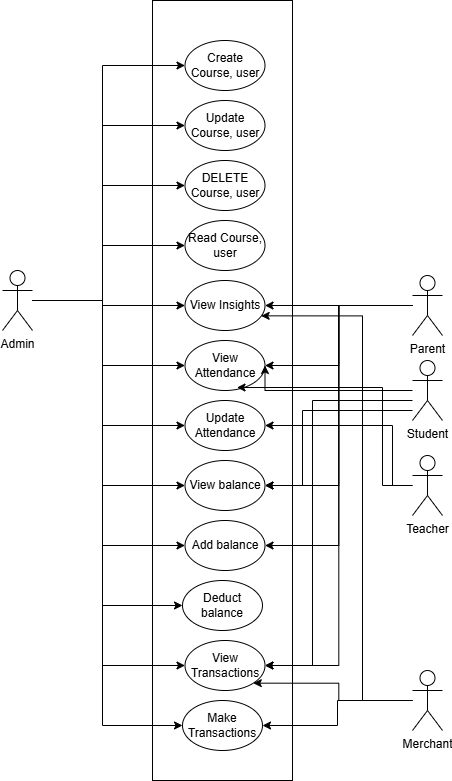

The diagram above was exported from draw.io. Its source (the exported page's mxGraphModel, read from the mxfile embedded in the PNG):
<mxGraphModel dx="1188" dy="683" grid="1" gridSize="10" guides="1" tooltips="1" connect="1" arrows="1" fold="1" page="1" pageScale="1" pageWidth="850" pageHeight="1100" math="0" shadow="0">
  <root>
    <mxCell id="0" />
    <mxCell id="1" parent="0" />
    <mxCell id="dlw8WKkXs81mCPurRHGb-5" value="" style="rounded=0;whiteSpace=wrap;html=1;" vertex="1" parent="1">
      <mxGeometry x="190" y="60" width="140" height="780" as="geometry" />
    </mxCell>
    <mxCell id="dlw8WKkXs81mCPurRHGb-28" style="edgeStyle=orthogonalEdgeStyle;rounded=0;orthogonalLoop=1;jettySize=auto;html=1;entryX=0;entryY=0.5;entryDx=0;entryDy=0;" edge="1" parent="1" source="dlw8WKkXs81mCPurRHGb-1" target="dlw8WKkXs81mCPurRHGb-6">
      <mxGeometry relative="1" as="geometry">
        <Array as="points">
          <mxPoint x="140" y="360" />
          <mxPoint x="140" y="125" />
        </Array>
      </mxGeometry>
    </mxCell>
    <mxCell id="dlw8WKkXs81mCPurRHGb-29" style="edgeStyle=orthogonalEdgeStyle;rounded=0;orthogonalLoop=1;jettySize=auto;html=1;entryX=0;entryY=0.5;entryDx=0;entryDy=0;" edge="1" parent="1" source="dlw8WKkXs81mCPurRHGb-1" target="dlw8WKkXs81mCPurRHGb-15">
      <mxGeometry relative="1" as="geometry">
        <Array as="points">
          <mxPoint x="140" y="360" />
          <mxPoint x="140" y="185" />
        </Array>
      </mxGeometry>
    </mxCell>
    <mxCell id="dlw8WKkXs81mCPurRHGb-30" style="edgeStyle=orthogonalEdgeStyle;rounded=0;orthogonalLoop=1;jettySize=auto;html=1;entryX=0;entryY=0.5;entryDx=0;entryDy=0;" edge="1" parent="1" source="dlw8WKkXs81mCPurRHGb-1" target="dlw8WKkXs81mCPurRHGb-16">
      <mxGeometry relative="1" as="geometry">
        <Array as="points">
          <mxPoint x="140" y="360" />
          <mxPoint x="140" y="245" />
        </Array>
      </mxGeometry>
    </mxCell>
    <mxCell id="dlw8WKkXs81mCPurRHGb-31" style="edgeStyle=orthogonalEdgeStyle;rounded=0;orthogonalLoop=1;jettySize=auto;html=1;entryX=0;entryY=0.5;entryDx=0;entryDy=0;" edge="1" parent="1" source="dlw8WKkXs81mCPurRHGb-1" target="dlw8WKkXs81mCPurRHGb-14">
      <mxGeometry relative="1" as="geometry">
        <Array as="points">
          <mxPoint x="140" y="360" />
          <mxPoint x="140" y="305" />
        </Array>
      </mxGeometry>
    </mxCell>
    <mxCell id="dlw8WKkXs81mCPurRHGb-32" style="edgeStyle=orthogonalEdgeStyle;rounded=0;orthogonalLoop=1;jettySize=auto;html=1;" edge="1" parent="1" source="dlw8WKkXs81mCPurRHGb-1" target="dlw8WKkXs81mCPurRHGb-17">
      <mxGeometry relative="1" as="geometry">
        <Array as="points">
          <mxPoint x="140" y="360" />
          <mxPoint x="140" y="365" />
        </Array>
      </mxGeometry>
    </mxCell>
    <mxCell id="dlw8WKkXs81mCPurRHGb-33" style="edgeStyle=orthogonalEdgeStyle;rounded=0;orthogonalLoop=1;jettySize=auto;html=1;entryX=0;entryY=0.5;entryDx=0;entryDy=0;" edge="1" parent="1" source="dlw8WKkXs81mCPurRHGb-1" target="dlw8WKkXs81mCPurRHGb-18">
      <mxGeometry relative="1" as="geometry">
        <Array as="points">
          <mxPoint x="140" y="360" />
          <mxPoint x="140" y="425" />
        </Array>
      </mxGeometry>
    </mxCell>
    <mxCell id="dlw8WKkXs81mCPurRHGb-34" style="edgeStyle=orthogonalEdgeStyle;rounded=0;orthogonalLoop=1;jettySize=auto;html=1;entryX=0;entryY=0.5;entryDx=0;entryDy=0;" edge="1" parent="1" source="dlw8WKkXs81mCPurRHGb-1" target="dlw8WKkXs81mCPurRHGb-19">
      <mxGeometry relative="1" as="geometry">
        <Array as="points">
          <mxPoint x="140" y="360" />
          <mxPoint x="140" y="485" />
        </Array>
      </mxGeometry>
    </mxCell>
    <mxCell id="dlw8WKkXs81mCPurRHGb-35" style="edgeStyle=orthogonalEdgeStyle;rounded=0;orthogonalLoop=1;jettySize=auto;html=1;entryX=0;entryY=0.5;entryDx=0;entryDy=0;" edge="1" parent="1" source="dlw8WKkXs81mCPurRHGb-1" target="dlw8WKkXs81mCPurRHGb-20">
      <mxGeometry relative="1" as="geometry">
        <Array as="points">
          <mxPoint x="140" y="360" />
          <mxPoint x="140" y="545" />
        </Array>
      </mxGeometry>
    </mxCell>
    <mxCell id="dlw8WKkXs81mCPurRHGb-36" style="edgeStyle=orthogonalEdgeStyle;rounded=0;orthogonalLoop=1;jettySize=auto;html=1;entryX=0;entryY=0.5;entryDx=0;entryDy=0;" edge="1" parent="1" source="dlw8WKkXs81mCPurRHGb-1" target="dlw8WKkXs81mCPurRHGb-21">
      <mxGeometry relative="1" as="geometry">
        <Array as="points">
          <mxPoint x="140" y="360" />
          <mxPoint x="140" y="605" />
        </Array>
      </mxGeometry>
    </mxCell>
    <mxCell id="dlw8WKkXs81mCPurRHGb-37" style="edgeStyle=orthogonalEdgeStyle;rounded=0;orthogonalLoop=1;jettySize=auto;html=1;entryX=0;entryY=0.5;entryDx=0;entryDy=0;" edge="1" parent="1" source="dlw8WKkXs81mCPurRHGb-1" target="dlw8WKkXs81mCPurRHGb-22">
      <mxGeometry relative="1" as="geometry">
        <Array as="points">
          <mxPoint x="140" y="360" />
          <mxPoint x="140" y="665" />
        </Array>
      </mxGeometry>
    </mxCell>
    <mxCell id="dlw8WKkXs81mCPurRHGb-38" style="edgeStyle=orthogonalEdgeStyle;rounded=0;orthogonalLoop=1;jettySize=auto;html=1;entryX=0;entryY=0.5;entryDx=0;entryDy=0;" edge="1" parent="1" source="dlw8WKkXs81mCPurRHGb-1" target="dlw8WKkXs81mCPurRHGb-23">
      <mxGeometry relative="1" as="geometry">
        <Array as="points">
          <mxPoint x="140" y="360" />
          <mxPoint x="140" y="725" />
        </Array>
      </mxGeometry>
    </mxCell>
    <mxCell id="dlw8WKkXs81mCPurRHGb-39" style="edgeStyle=orthogonalEdgeStyle;rounded=0;orthogonalLoop=1;jettySize=auto;html=1;entryX=0;entryY=0.5;entryDx=0;entryDy=0;" edge="1" parent="1" source="dlw8WKkXs81mCPurRHGb-1" target="dlw8WKkXs81mCPurRHGb-24">
      <mxGeometry relative="1" as="geometry">
        <Array as="points">
          <mxPoint x="140" y="360" />
          <mxPoint x="140" y="785" />
        </Array>
      </mxGeometry>
    </mxCell>
    <mxCell id="dlw8WKkXs81mCPurRHGb-1" value="Admin" style="shape=umlActor;verticalLabelPosition=bottom;verticalAlign=top;html=1;outlineConnect=0;" vertex="1" parent="1">
      <mxGeometry x="40" y="330" width="30" height="60" as="geometry" />
    </mxCell>
    <mxCell id="dlw8WKkXs81mCPurRHGb-55" style="edgeStyle=orthogonalEdgeStyle;rounded=0;orthogonalLoop=1;jettySize=auto;html=1;entryX=1;entryY=0.5;entryDx=0;entryDy=0;" edge="1" parent="1" source="dlw8WKkXs81mCPurRHGb-4" target="dlw8WKkXs81mCPurRHGb-19">
      <mxGeometry relative="1" as="geometry">
        <Array as="points">
          <mxPoint x="430" y="545" />
          <mxPoint x="430" y="485" />
        </Array>
      </mxGeometry>
    </mxCell>
    <mxCell id="dlw8WKkXs81mCPurRHGb-4" value="Teacher" style="shape=umlActor;verticalLabelPosition=bottom;verticalAlign=top;html=1;outlineConnect=0;" vertex="1" parent="1">
      <mxGeometry x="450" y="515" width="30" height="60" as="geometry" />
    </mxCell>
    <mxCell id="dlw8WKkXs81mCPurRHGb-6" value="Create Course, user" style="ellipse;whiteSpace=wrap;html=1;" vertex="1" parent="1">
      <mxGeometry x="222.5" y="100" width="80" height="50" as="geometry" />
    </mxCell>
    <mxCell id="dlw8WKkXs81mCPurRHGb-14" value="Read Course, user" style="ellipse;whiteSpace=wrap;html=1;" vertex="1" parent="1">
      <mxGeometry x="222.5" y="280" width="80" height="50" as="geometry" />
    </mxCell>
    <mxCell id="dlw8WKkXs81mCPurRHGb-15" value="Update&lt;div&gt;Course, user&lt;/div&gt;" style="ellipse;whiteSpace=wrap;html=1;" vertex="1" parent="1">
      <mxGeometry x="222.5" y="160" width="80" height="50" as="geometry" />
    </mxCell>
    <mxCell id="dlw8WKkXs81mCPurRHGb-16" value="DELETE&lt;div&gt;Course, user&lt;/div&gt;" style="ellipse;whiteSpace=wrap;html=1;" vertex="1" parent="1">
      <mxGeometry x="222.5" y="220" width="80" height="50" as="geometry" />
    </mxCell>
    <mxCell id="dlw8WKkXs81mCPurRHGb-17" value="View Insights" style="ellipse;whiteSpace=wrap;html=1;" vertex="1" parent="1">
      <mxGeometry x="222.5" y="340" width="80" height="50" as="geometry" />
    </mxCell>
    <mxCell id="dlw8WKkXs81mCPurRHGb-18" value="View Attendance" style="ellipse;whiteSpace=wrap;html=1;" vertex="1" parent="1">
      <mxGeometry x="222.5" y="400" width="80" height="50" as="geometry" />
    </mxCell>
    <mxCell id="dlw8WKkXs81mCPurRHGb-19" value="Update&lt;div&gt;Attendance&lt;/div&gt;" style="ellipse;whiteSpace=wrap;html=1;" vertex="1" parent="1">
      <mxGeometry x="222.5" y="460" width="80" height="50" as="geometry" />
    </mxCell>
    <mxCell id="dlw8WKkXs81mCPurRHGb-20" value="View balance" style="ellipse;whiteSpace=wrap;html=1;" vertex="1" parent="1">
      <mxGeometry x="222.5" y="520" width="80" height="50" as="geometry" />
    </mxCell>
    <mxCell id="dlw8WKkXs81mCPurRHGb-21" value="Add balance" style="ellipse;whiteSpace=wrap;html=1;" vertex="1" parent="1">
      <mxGeometry x="222.5" y="580" width="80" height="50" as="geometry" />
    </mxCell>
    <mxCell id="dlw8WKkXs81mCPurRHGb-22" value="Deduct balance" style="ellipse;whiteSpace=wrap;html=1;" vertex="1" parent="1">
      <mxGeometry x="220" y="640" width="80" height="50" as="geometry" />
    </mxCell>
    <mxCell id="dlw8WKkXs81mCPurRHGb-23" value="View Transactions" style="ellipse;whiteSpace=wrap;html=1;" vertex="1" parent="1">
      <mxGeometry x="222.5" y="700" width="80" height="50" as="geometry" />
    </mxCell>
    <mxCell id="dlw8WKkXs81mCPurRHGb-24" value="Make Transactions" style="ellipse;whiteSpace=wrap;html=1;" vertex="1" parent="1">
      <mxGeometry x="220" y="760" width="80" height="50" as="geometry" />
    </mxCell>
    <mxCell id="dlw8WKkXs81mCPurRHGb-48" style="edgeStyle=orthogonalEdgeStyle;rounded=0;orthogonalLoop=1;jettySize=auto;html=1;entryX=1;entryY=0.5;entryDx=0;entryDy=0;" edge="1" parent="1" source="dlw8WKkXs81mCPurRHGb-25" target="dlw8WKkXs81mCPurRHGb-18">
      <mxGeometry relative="1" as="geometry">
        <Array as="points">
          <mxPoint x="303" y="450" />
        </Array>
      </mxGeometry>
    </mxCell>
    <mxCell id="dlw8WKkXs81mCPurRHGb-49" style="edgeStyle=orthogonalEdgeStyle;rounded=0;orthogonalLoop=1;jettySize=auto;html=1;entryX=1;entryY=0.5;entryDx=0;entryDy=0;" edge="1" parent="1" source="dlw8WKkXs81mCPurRHGb-25" target="dlw8WKkXs81mCPurRHGb-20">
      <mxGeometry relative="1" as="geometry">
        <Array as="points">
          <mxPoint x="340" y="470" />
          <mxPoint x="340" y="545" />
        </Array>
      </mxGeometry>
    </mxCell>
    <mxCell id="dlw8WKkXs81mCPurRHGb-50" style="edgeStyle=orthogonalEdgeStyle;rounded=0;orthogonalLoop=1;jettySize=auto;html=1;entryX=1;entryY=0.5;entryDx=0;entryDy=0;" edge="1" parent="1" source="dlw8WKkXs81mCPurRHGb-25" target="dlw8WKkXs81mCPurRHGb-23">
      <mxGeometry relative="1" as="geometry">
        <Array as="points">
          <mxPoint x="350" y="460" />
          <mxPoint x="350" y="725" />
        </Array>
      </mxGeometry>
    </mxCell>
    <mxCell id="dlw8WKkXs81mCPurRHGb-25" value="Student" style="shape=umlActor;verticalLabelPosition=bottom;verticalAlign=top;html=1;outlineConnect=0;" vertex="1" parent="1">
      <mxGeometry x="450" y="420" width="30" height="60" as="geometry" />
    </mxCell>
    <mxCell id="dlw8WKkXs81mCPurRHGb-43" style="edgeStyle=orthogonalEdgeStyle;rounded=0;orthogonalLoop=1;jettySize=auto;html=1;entryX=1;entryY=0.5;entryDx=0;entryDy=0;" edge="1" parent="1" source="dlw8WKkXs81mCPurRHGb-26" target="dlw8WKkXs81mCPurRHGb-17">
      <mxGeometry relative="1" as="geometry">
        <Array as="points">
          <mxPoint x="430" y="365" />
          <mxPoint x="430" y="365" />
        </Array>
      </mxGeometry>
    </mxCell>
    <mxCell id="dlw8WKkXs81mCPurRHGb-44" style="edgeStyle=orthogonalEdgeStyle;rounded=0;orthogonalLoop=1;jettySize=auto;html=1;entryX=1;entryY=0.5;entryDx=0;entryDy=0;" edge="1" parent="1" source="dlw8WKkXs81mCPurRHGb-26" target="dlw8WKkXs81mCPurRHGb-18">
      <mxGeometry relative="1" as="geometry" />
    </mxCell>
    <mxCell id="dlw8WKkXs81mCPurRHGb-45" style="edgeStyle=orthogonalEdgeStyle;rounded=0;orthogonalLoop=1;jettySize=auto;html=1;entryX=1;entryY=0.5;entryDx=0;entryDy=0;" edge="1" parent="1" source="dlw8WKkXs81mCPurRHGb-26" target="dlw8WKkXs81mCPurRHGb-20">
      <mxGeometry relative="1" as="geometry" />
    </mxCell>
    <mxCell id="dlw8WKkXs81mCPurRHGb-46" style="edgeStyle=orthogonalEdgeStyle;rounded=0;orthogonalLoop=1;jettySize=auto;html=1;entryX=1;entryY=0.5;entryDx=0;entryDy=0;" edge="1" parent="1" source="dlw8WKkXs81mCPurRHGb-26" target="dlw8WKkXs81mCPurRHGb-21">
      <mxGeometry relative="1" as="geometry" />
    </mxCell>
    <mxCell id="dlw8WKkXs81mCPurRHGb-47" style="edgeStyle=orthogonalEdgeStyle;rounded=0;orthogonalLoop=1;jettySize=auto;html=1;entryX=1;entryY=0.5;entryDx=0;entryDy=0;" edge="1" parent="1" source="dlw8WKkXs81mCPurRHGb-26" target="dlw8WKkXs81mCPurRHGb-23">
      <mxGeometry relative="1" as="geometry" />
    </mxCell>
    <mxCell id="dlw8WKkXs81mCPurRHGb-26" value="Parent" style="shape=umlActor;verticalLabelPosition=bottom;verticalAlign=top;html=1;outlineConnect=0;" vertex="1" parent="1">
      <mxGeometry x="450" y="335" width="30" height="60" as="geometry" />
    </mxCell>
    <mxCell id="dlw8WKkXs81mCPurRHGb-51" style="edgeStyle=orthogonalEdgeStyle;rounded=0;orthogonalLoop=1;jettySize=auto;html=1;entryX=1;entryY=1;entryDx=0;entryDy=0;" edge="1" parent="1" source="dlw8WKkXs81mCPurRHGb-27" target="dlw8WKkXs81mCPurRHGb-23">
      <mxGeometry relative="1" as="geometry" />
    </mxCell>
    <mxCell id="dlw8WKkXs81mCPurRHGb-52" style="edgeStyle=orthogonalEdgeStyle;rounded=0;orthogonalLoop=1;jettySize=auto;html=1;entryX=1;entryY=0.5;entryDx=0;entryDy=0;" edge="1" parent="1" source="dlw8WKkXs81mCPurRHGb-27" target="dlw8WKkXs81mCPurRHGb-24">
      <mxGeometry relative="1" as="geometry" />
    </mxCell>
    <mxCell id="dlw8WKkXs81mCPurRHGb-27" value="Merchant" style="shape=umlActor;verticalLabelPosition=bottom;verticalAlign=top;html=1;outlineConnect=0;" vertex="1" parent="1">
      <mxGeometry x="450" y="730" width="30" height="60" as="geometry" />
    </mxCell>
    <mxCell id="dlw8WKkXs81mCPurRHGb-53" style="edgeStyle=orthogonalEdgeStyle;rounded=0;orthogonalLoop=1;jettySize=auto;html=1;entryX=0.952;entryY=0.707;entryDx=0;entryDy=0;entryPerimeter=0;" edge="1" parent="1" source="dlw8WKkXs81mCPurRHGb-27" target="dlw8WKkXs81mCPurRHGb-17">
      <mxGeometry relative="1" as="geometry">
        <Array as="points">
          <mxPoint x="400" y="760" />
          <mxPoint x="400" y="375" />
        </Array>
      </mxGeometry>
    </mxCell>
    <mxCell id="dlw8WKkXs81mCPurRHGb-54" style="edgeStyle=orthogonalEdgeStyle;rounded=0;orthogonalLoop=1;jettySize=auto;html=1;entryX=0.65;entryY=0.94;entryDx=0;entryDy=0;entryPerimeter=0;" edge="1" parent="1" source="dlw8WKkXs81mCPurRHGb-4" target="dlw8WKkXs81mCPurRHGb-18">
      <mxGeometry relative="1" as="geometry">
        <Array as="points">
          <mxPoint x="420" y="545" />
          <mxPoint x="420" y="447" />
        </Array>
      </mxGeometry>
    </mxCell>
  </root>
</mxGraphModel>